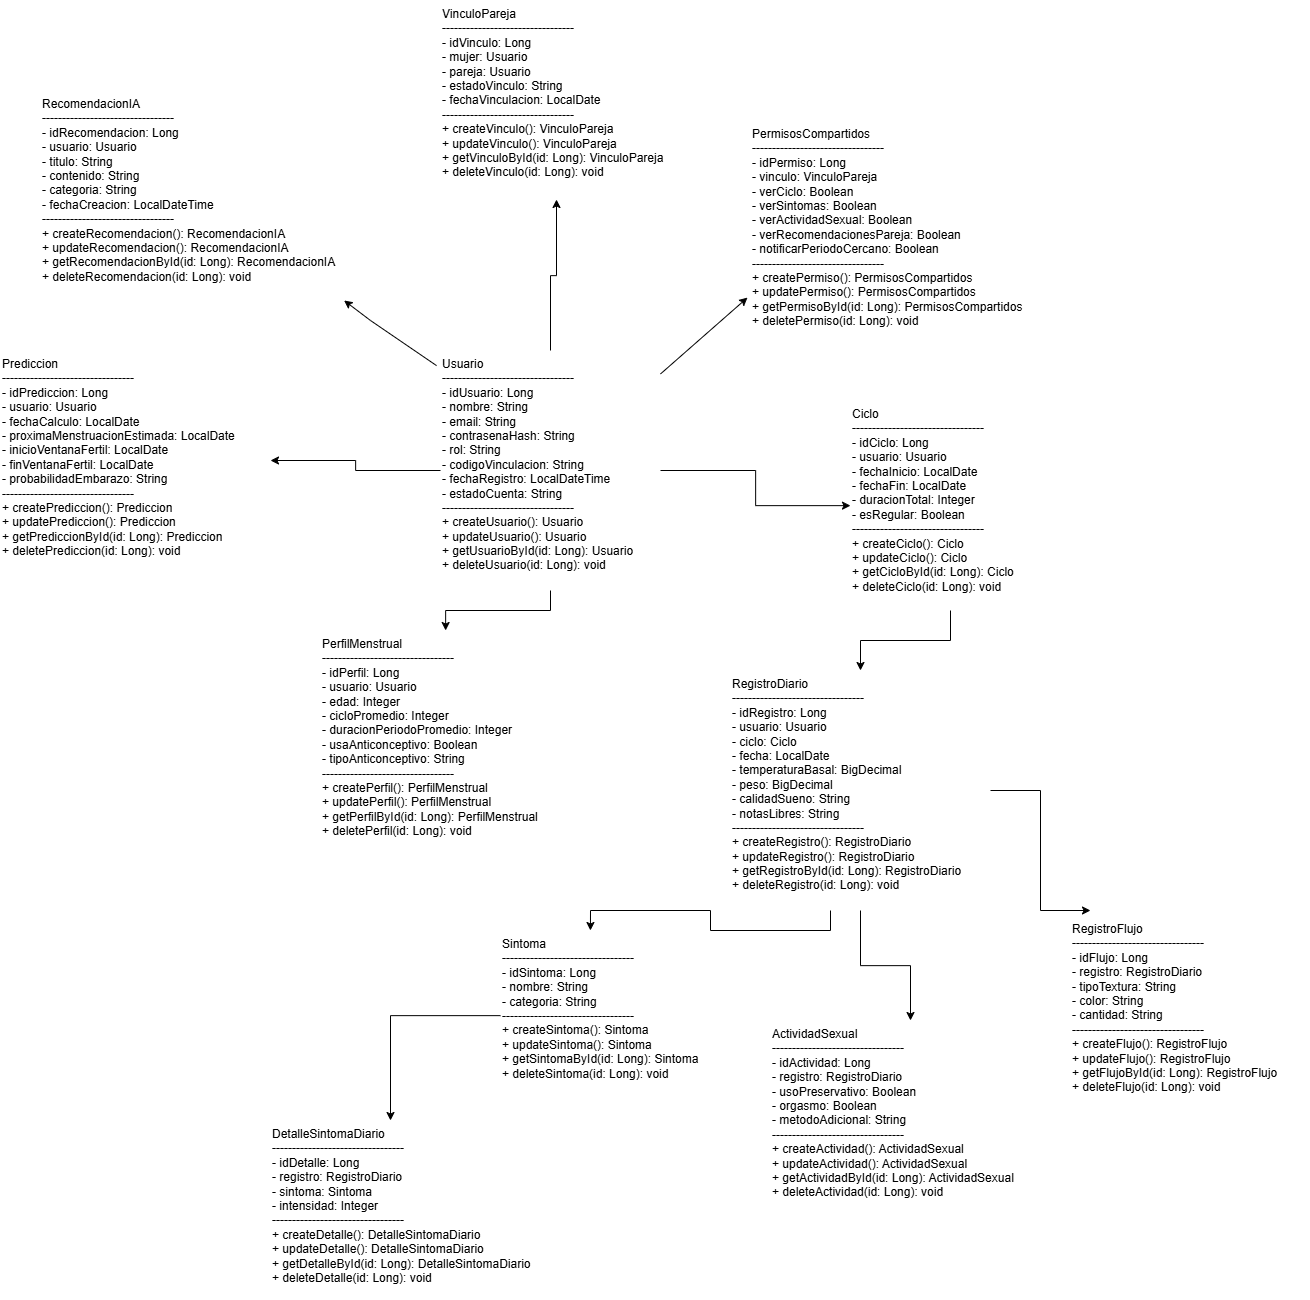

The diagram above was exported from draw.io. Its source (the exported page's mxGraphModel, read from the mxfile embedded in the PNG):
<mxGraphModel dx="3318" dy="2498" grid="1" gridSize="10" guides="1" tooltips="1" connect="1" arrows="1" fold="1" page="1" pageScale="1" pageWidth="827" pageHeight="1169" math="0" shadow="0">
  <root>
    <mxCell id="0" />
    <mxCell id="1" parent="0" />
    <mxCell id="W0vpMGJe-0_EcHEgCz2v-16" edge="1" parent="1" source="W0vpMGJe-0_EcHEgCz2v-1" style="edgeStyle=orthogonalEdgeStyle;rounded=0;orthogonalLoop=1;jettySize=auto;html=1;" target="W0vpMGJe-0_EcHEgCz2v-2" value="">
      <mxGeometry relative="1" as="geometry" />
    </mxCell>
    <mxCell id="W0vpMGJe-0_EcHEgCz2v-28" edge="1" parent="1" source="W0vpMGJe-0_EcHEgCz2v-1" style="edgeStyle=orthogonalEdgeStyle;rounded=0;orthogonalLoop=1;jettySize=auto;html=1;" target="W0vpMGJe-0_EcHEgCz2v-3" value="">
      <mxGeometry relative="1" as="geometry" />
    </mxCell>
    <mxCell id="W0vpMGJe-0_EcHEgCz2v-30" edge="1" parent="1" source="W0vpMGJe-0_EcHEgCz2v-1" style="edgeStyle=orthogonalEdgeStyle;rounded=0;orthogonalLoop=1;jettySize=auto;html=1;" target="W0vpMGJe-0_EcHEgCz2v-9" value="">
      <mxGeometry relative="1" as="geometry">
        <mxPoint x="-80" y="-90" as="targetPoint" />
      </mxGeometry>
    </mxCell>
    <mxCell id="W0vpMGJe-0_EcHEgCz2v-32" edge="1" parent="1" source="W0vpMGJe-0_EcHEgCz2v-1" style="edgeStyle=orthogonalEdgeStyle;rounded=0;orthogonalLoop=1;jettySize=auto;html=1;entryX=0.464;entryY=0.995;entryDx=0;entryDy=0;entryPerimeter=0;" target="W0vpMGJe-0_EcHEgCz2v-11" value="">
      <mxGeometry relative="1" as="geometry">
        <mxPoint x="110" y="-290" as="targetPoint" />
      </mxGeometry>
    </mxCell>
    <mxCell id="W0vpMGJe-0_EcHEgCz2v-1" parent="1" style="text;whiteSpace=wrap;html=1;" value="Usuario &#10;--------------------------------- &#10;- idUsuario: Long &#10;- nombre: String &#10;- email: String &#10;- contrasenaHash: String &#10;- rol: String &#10;- codigoVinculacion: String &#10;- fechaRegistro: LocalDateTime &#10;- estadoCuenta: String &#10;--------------------------------- &#10;+ createUsuario(): Usuario &#10;+ updateUsuario(): Usuario &#10;+ getUsuarioById(id: Long): Usuario &#10;+ deleteUsuario(id: Long): void" vertex="1">
      <mxGeometry height="240" width="220" y="-210" as="geometry" />
    </mxCell>
    <mxCell id="W0vpMGJe-0_EcHEgCz2v-2" parent="1" style="text;whiteSpace=wrap;html=1;" value="PerfilMenstrual &#10;--------------------------------- &#10;- idPerfil: Long &#10;- usuario: Usuario &#10;- edad: Integer &#10;- cicloPromedio: Integer &#10;- duracionPeriodoPromedio: Integer &#10;- usaAnticonceptivo: Boolean &#10;- tipoAnticonceptivo: String &#10;--------------------------------- &#10;+ createPerfil(): PerfilMenstrual &#10;+ updatePerfil(): PerfilMenstrual &#10;+ getPerfilById(id: Long): PerfilMenstrual &#10;+ deletePerfil(id: Long): void" vertex="1">
      <mxGeometry height="220" width="250" x="-120" y="70" as="geometry" />
    </mxCell>
    <mxCell id="W0vpMGJe-0_EcHEgCz2v-18" edge="1" parent="1" source="W0vpMGJe-0_EcHEgCz2v-3" style="edgeStyle=orthogonalEdgeStyle;rounded=0;orthogonalLoop=1;jettySize=auto;html=1;" target="W0vpMGJe-0_EcHEgCz2v-4" value="">
      <mxGeometry relative="1" as="geometry" />
    </mxCell>
    <mxCell id="W0vpMGJe-0_EcHEgCz2v-3" parent="1" style="text;whiteSpace=wrap;html=1;" value="Ciclo &#10;--------------------------------- &#10;- idCiclo: Long &#10;- usuario: Usuario &#10;- fechaInicio: LocalDate &#10;- fechaFin: LocalDate &#10;- duracionTotal: Integer &#10;- esRegular: Boolean &#10;--------------------------------- &#10;+ createCiclo(): Ciclo &#10;+ updateCiclo(): Ciclo &#10;+ getCicloById(id: Long): Ciclo &#10;+ deleteCiclo(id: Long): void" vertex="1">
      <mxGeometry height="210" width="200" x="410" y="-160" as="geometry" />
    </mxCell>
    <mxCell id="W0vpMGJe-0_EcHEgCz2v-19" edge="1" parent="1" source="W0vpMGJe-0_EcHEgCz2v-4" style="edgeStyle=orthogonalEdgeStyle;rounded=0;orthogonalLoop=1;jettySize=auto;html=1;" target="W0vpMGJe-0_EcHEgCz2v-7" value="">
      <mxGeometry relative="1" as="geometry" />
    </mxCell>
    <mxCell id="W0vpMGJe-0_EcHEgCz2v-21" edge="1" parent="1" source="W0vpMGJe-0_EcHEgCz2v-4" style="edgeStyle=orthogonalEdgeStyle;rounded=0;orthogonalLoop=1;jettySize=auto;html=1;" value="">
      <mxGeometry relative="1" as="geometry">
        <mxPoint x="650" y="350" as="targetPoint" />
      </mxGeometry>
    </mxCell>
    <mxCell id="W0vpMGJe-0_EcHEgCz2v-25" edge="1" parent="1" source="W0vpMGJe-0_EcHEgCz2v-4" style="edgeStyle=orthogonalEdgeStyle;rounded=0;orthogonalLoop=1;jettySize=auto;html=1;entryX=0.391;entryY=0;entryDx=0;entryDy=0;entryPerimeter=0;" target="W0vpMGJe-0_EcHEgCz2v-5" value="">
      <mxGeometry relative="1" as="geometry">
        <Array as="points">
          <mxPoint x="390" y="370" />
          <mxPoint x="270" y="370" />
          <mxPoint x="270" y="350" />
          <mxPoint x="150" y="350" />
        </Array>
        <mxPoint x="240" y="200" as="targetPoint" />
      </mxGeometry>
    </mxCell>
    <mxCell id="W0vpMGJe-0_EcHEgCz2v-4" parent="1" style="text;whiteSpace=wrap;html=1;" value="RegistroDiario &#10;--------------------------------- &#10;- idRegistro: Long &#10;- usuario: Usuario &#10;- ciclo: Ciclo &#10;- fecha: LocalDate &#10;- temperaturaBasal: BigDecimal &#10;- peso: BigDecimal &#10;- calidadSueno: String &#10;- notasLibres: String &#10;--------------------------------- &#10;+ createRegistro(): RegistroDiario &#10;+ updateRegistro(): RegistroDiario &#10;+ getRegistroById(id: Long): RegistroDiario &#10;+ deleteRegistro(id: Long): void" vertex="1">
      <mxGeometry height="240" width="260" x="290" y="110" as="geometry" />
    </mxCell>
    <mxCell id="W0vpMGJe-0_EcHEgCz2v-27" edge="1" parent="1" source="W0vpMGJe-0_EcHEgCz2v-5" style="edgeStyle=orthogonalEdgeStyle;rounded=0;orthogonalLoop=1;jettySize=auto;html=1;" value="">
      <mxGeometry relative="1" as="geometry">
        <mxPoint x="-50" y="560" as="targetPoint" />
      </mxGeometry>
    </mxCell>
    <mxCell id="W0vpMGJe-0_EcHEgCz2v-5" parent="1" style="text;whiteSpace=wrap;html=1;" value="Sintoma &#10;--------------------------------- &#10;- idSintoma: Long &#10;- nombre: String &#10;- categoria: String &#10;--------------------------------- &#10;+ createSintoma(): Sintoma &#10;+ updateSintoma(): Sintoma &#10;+ getSintomaById(id: Long): Sintoma &#10;+ deleteSintoma(id: Long): void" vertex="1">
      <mxGeometry height="170" width="230" x="60" y="370" as="geometry" />
    </mxCell>
    <mxCell id="W0vpMGJe-0_EcHEgCz2v-6" parent="1" style="text;whiteSpace=wrap;html=1;" value="DetalleSintomaDiario &#10;--------------------------------- &#10;- idDetalle: Long &#10;- registro: RegistroDiario &#10;- sintoma: Sintoma &#10;- intensidad: Integer &#10;--------------------------------- &#10;+ createDetalle(): DetalleSintomaDiario &#10;+ updateDetalle(): DetalleSintomaDiario &#10;+ getDetalleById(id: Long): DetalleSintomaDiario &#10;+ deleteDetalle(id: Long): void" vertex="1">
      <mxGeometry height="180" width="290" x="-170" y="560" as="geometry" />
    </mxCell>
    <mxCell id="W0vpMGJe-0_EcHEgCz2v-7" parent="1" style="text;whiteSpace=wrap;html=1;" value="ActividadSexual &#10;--------------------------------- &#10;- idActividad: Long &#10;- registro: RegistroDiario &#10;- usoPreservativo: Boolean &#10;- orgasmo: Boolean &#10;- metodoAdicional: String &#10;--------------------------------- &#10;+ createActividad(): ActividadSexual &#10;+ updateActividad(): ActividadSexual &#10;+ getActividadById(id: Long): ActividadSexual &#10;+ deleteActividad(id: Long): void" vertex="1">
      <mxGeometry height="200" width="280" x="330" y="460" as="geometry" />
    </mxCell>
    <mxCell id="W0vpMGJe-0_EcHEgCz2v-8" parent="1" style="text;whiteSpace=wrap;html=1;" value="RegistroFlujo &#10;--------------------------------- &#10;- idFlujo: Long &#10;- registro: RegistroDiario &#10;- tipoTextura: String &#10;- color: String &#10;- cantidad: String &#10;--------------------------------- &#10;+ createFlujo(): RegistroFlujo &#10;+ updateFlujo(): RegistroFlujo &#10;+ getFlujoById(id: Long): RegistroFlujo &#10;+ deleteFlujo(id: Long): void" vertex="1">
      <mxGeometry height="200" width="240" x="630" y="355" as="geometry" />
    </mxCell>
    <mxCell id="W0vpMGJe-0_EcHEgCz2v-9" parent="1" style="text;whiteSpace=wrap;html=1;" value="Prediccion &#10;--------------------------------- &#10;- idPrediccion: Long &#10;- usuario: Usuario &#10;- fechaCalculo: LocalDate &#10;- proximaMenstruacionEstimada: LocalDate &#10;- inicioVentanaFertil: LocalDate &#10;- finVentanaFertil: LocalDate &#10;- probabilidadEmbarazo: String &#10;--------------------------------- &#10;+ createPrediccion(): Prediccion &#10;+ updatePrediccion(): Prediccion &#10;+ getPrediccionById(id: Long): Prediccion &#10;+ deletePrediccion(id: Long): void" vertex="1">
      <mxGeometry height="220" width="270" x="-440" y="-210" as="geometry" />
    </mxCell>
    <mxCell id="W0vpMGJe-0_EcHEgCz2v-10" parent="1" style="text;whiteSpace=wrap;html=1;" value="RecomendacionIA &#10;--------------------------------- &#10;- idRecomendacion: Long &#10;- usuario: Usuario &#10;- titulo: String &#10;- contenido: String &#10;- categoria: String &#10;- fechaCreacion: LocalDateTime &#10;--------------------------------- &#10;+ createRecomendacion(): RecomendacionIA &#10;+ updateRecomendacion(): RecomendacionIA &#10;+ getRecomendacionById(id: Long): RecomendacionIA &#10;+ deleteRecomendacion(id: Long): void" vertex="1">
      <mxGeometry height="210" width="330" x="-400" y="-470" as="geometry" />
    </mxCell>
    <mxCell id="W0vpMGJe-0_EcHEgCz2v-11" parent="1" style="text;whiteSpace=wrap;html=1;" value="VinculoPareja &#10;--------------------------------- &#10;- idVinculo: Long &#10;- mujer: Usuario &#10;- pareja: Usuario &#10;- estadoVinculo: String &#10;- fechaVinculacion: LocalDate &#10;--------------------------------- &#10;+ createVinculo(): VinculoPareja &#10;+ updateVinculo(): VinculoPareja &#10;+ getVinculoById(id: Long): VinculoPareja &#10;+ deleteVinculo(id: Long): void" vertex="1">
      <mxGeometry height="200" width="250" y="-560" as="geometry" />
    </mxCell>
    <mxCell id="W0vpMGJe-0_EcHEgCz2v-12" parent="1" style="text;whiteSpace=wrap;html=1;" value="PermisosCompartidos &#10;--------------------------------- &#10;- idPermiso: Long &#10;- vinculo: VinculoPareja &#10;- verCiclo: Boolean &#10;- verSintomas: Boolean &#10;- verActividadSexual: Boolean &#10;- verRecomendacionesPareja: Boolean &#10;- notificarPeriodoCercano: Boolean &#10;--------------------------------- &#10;+ createPermiso(): PermisosCompartidos &#10;+ updatePermiso(): PermisosCompartidos &#10;+ getPermisoById(id: Long): PermisosCompartidos &#10;+ deletePermiso(id: Long): void" vertex="1">
      <mxGeometry height="220" width="300" x="310" y="-440" as="geometry" />
    </mxCell>
    <mxCell id="W0vpMGJe-0_EcHEgCz2v-33" edge="1" parent="1" source="W0vpMGJe-0_EcHEgCz2v-1" style="endArrow=classic;html=1;rounded=0;exitX=-0.018;exitY=0.063;exitDx=0;exitDy=0;exitPerimeter=0;" target="W0vpMGJe-0_EcHEgCz2v-10" value="">
      <mxGeometry height="50" relative="1" width="50" as="geometry">
        <Array as="points">
          <mxPoint x="-70" y="-240" />
        </Array>
        <mxPoint x="-50" y="-210" as="sourcePoint" />
        <mxPoint y="-260" as="targetPoint" />
      </mxGeometry>
    </mxCell>
    <mxCell id="W0vpMGJe-0_EcHEgCz2v-34" edge="1" parent="1" source="W0vpMGJe-0_EcHEgCz2v-1" style="endArrow=classic;html=1;rounded=0;entryX=-0.01;entryY=0.805;entryDx=0;entryDy=0;entryPerimeter=0;" target="W0vpMGJe-0_EcHEgCz2v-12" value="">
      <mxGeometry height="50" relative="1" width="50" as="geometry">
        <mxPoint x="308" y="-155" as="sourcePoint" />
        <mxPoint x="220" y="-220" as="targetPoint" />
      </mxGeometry>
    </mxCell>
  </root>
</mxGraphModel>